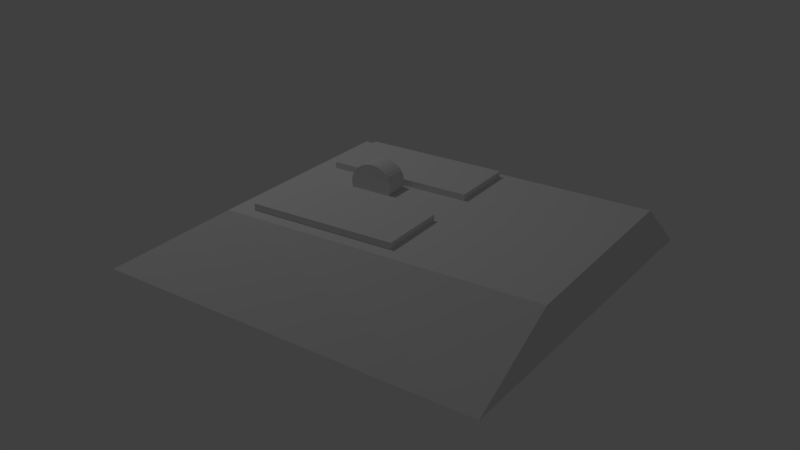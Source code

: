 # Source: mys.blend  (saved by Blender 2.79.0; exported with 4.5.12 LTS)
import bpy
from mathutils import Matrix  # noqa: F401  (used for matrix-valued properties, if any)

bpy.ops.wm.read_factory_settings(use_empty=True)
scene = bpy.context.scene
scene.name = 'Scene'

# ---- collections
col_collection_1 = bpy.data.collections.new('Collection 1'); scene.collection.children.link(col_collection_1)

# ---- world
world_world = bpy.data.worlds.new('World'); scene.world = world_world
world_world.color = (0.05088, 0.05088, 0.05088)
world_world.use_sun_shadow = False
world_world.sun_shadow_jitter_overblur = 0.0
world_world.cycles.sampling_method = 'MANUAL'

# ---- cameras
cam_camera_001 = bpy.data.cameras.new('Camera.001')
cam_camera_001.clip_end = 100.0
cam_camera_001.lens = 35.0
cam_camera_001.sensor_width = 32.0
cam_camera_001.sensor_height = 18.0
cam_camera_001.ortho_scale = 7.314
cam_camera_001.dof.focus_distance = 0.0
cam_camera_001.dof.aperture_fstop = 128.0

# ---- lights
light_lamp_001 = bpy.data.lights.new('Lamp.001', 'POINT')
light_lamp_001.transmission_factor = 0.0
light_lamp_001.cutoff_distance = 30.0
light_lamp_001.energy = 100.0
light_lamp_001.shadow_buffer_clip_start = 1.001
light_lamp_001.shadow_soft_size = 0.1
light_lamp_001.shadow_maximum_resolution = 0.006
light_lamp_001.use_absolute_resolution = True

# ---- meshes
me_cube_008 = bpy.data.meshes.new('Cube.008')
me_cube_008.from_pydata([(-1.008, -1.69, -1.0), (-1.004, -0.9896, 1.0), (-0.9202, 1.731, -1.162), (-0.9951, 1.01, 1.0), (1.555, -1.676, -1.0), (0.9956, -1.008, 1.0), (1.538, 1.567, -0.9187), (1.005, 0.9921, 1.0)], [], [(0, 1, 3, 2), (2, 3, 7, 6), (6, 7, 5, 4), (4, 5, 1, 0), (2, 6, 4, 0), (7, 3, 1, 5)])
me_cube_008.use_remesh_preserve_volume = False
me_cube_008.use_remesh_preserve_attributes = False
me_cube_008.use_mirror_vertex_groups = False
me_cube_008.update()
me_cube_007 = bpy.data.meshes.new('Cube.007')
me_cube_007.from_pydata([(-1.0, -1.0, -1.0), (-1.0, -1.0, 1.0), (-1.0, 1.0, -1.0), (-1.0, 1.0, 1.0), (1.0, -1.0, -1.0), (1.0, -1.0, 1.0), (1.0, 1.0, -1.0), (1.0, 1.0, 1.0)], [], [(0, 1, 3, 2), (2, 3, 7, 6), (6, 7, 5, 4), (4, 5, 1, 0), (2, 6, 4, 0), (7, 3, 1, 5)])
me_cube_007.use_remesh_preserve_volume = False
me_cube_007.use_remesh_preserve_attributes = False
me_cube_007.use_mirror_vertex_groups = False
me_cube_007.update()
me_cube_006 = bpy.data.meshes.new('Cube.006')
me_cube_006.from_pydata([(-1.0, -1.0, -1.0), (-1.0, -1.0, 1.0), (-1.0, 1.0, -1.0), (-1.0, 1.0, 1.0), (1.0, -1.0, -1.0), (1.0, -1.0, 1.0), (1.0, 1.0, -1.0), (1.0, 1.0, 1.0)], [], [(0, 1, 3, 2), (2, 3, 7, 6), (6, 7, 5, 4), (4, 5, 1, 0), (2, 6, 4, 0), (7, 3, 1, 5)])
me_cube_006.use_remesh_preserve_volume = False
me_cube_006.use_remesh_preserve_attributes = False
me_cube_006.use_mirror_vertex_groups = False
me_cube_006.update()
me_cylinder_001 = bpy.data.meshes.new('Cylinder.001')
me_cylinder_001.from_pydata([(0.0, 1.0, -1.0), (0.0, 1.0, 1.0), (0.1951, 0.9808, -1.0), (0.1951, 0.9808, 1.0), (0.3827, 0.9239, -1.0), (0.3827, 0.9239, 1.0), (0.5556, 0.8315, -1.0), (0.5556, 0.8315, 1.0), (0.7071, 0.7071, -1.0), (0.7071, 0.7071, 1.0), (0.8315, 0.5556, -1.0), (0.8315, 0.5556, 1.0), (0.9239, 0.3827, -1.0), (0.9239, 0.3827, 1.0), (0.9808, 0.1951, -1.0), (0.9808, 0.1951, 1.0), (1.0, 7.55e-08, -1.0), (1.0, 7.55e-08, 1.0), (0.9808, -0.1951, -1.0), (0.9808, -0.1951, 1.0), (0.9239, -0.3827, -1.0), (0.9239, -0.3827, 1.0), (0.8315, -0.5556, -1.0), (0.8315, -0.5556, 1.0), (0.7071, -0.7071, -1.0), (0.7071, -0.7071, 1.0), (0.5556, -0.8315, -1.0), (0.5556, -0.8315, 1.0), (0.3827, -0.9239, -1.0), (0.3827, -0.9239, 1.0), (0.1951, -0.9808, -1.0), (0.1951, -0.9808, 1.0), (-3.258e-07, -1.0, -1.0), (-3.258e-07, -1.0, 1.0), (-0.1951, -0.9808, -1.0), (-0.1951, -0.9808, 1.0), (-0.3827, -0.9239, -1.0), (-0.3827, -0.9239, 1.0), (-0.5556, -0.8315, -1.0), (-0.5556, -0.8315, 1.0), (-0.7071, -0.7071, -1.0), (-0.7071, -0.7071, 1.0), (-0.8315, -0.5556, -1.0), (-0.8315, -0.5556, 1.0), (-0.9239, -0.3827, -1.0), (-0.9239, -0.3827, 1.0), (-0.9808, -0.1951, -1.0), (-0.9808, -0.1951, 1.0), (-1.0, 9.656e-07, -1.0), (-1.0, 9.656e-07, 1.0), (-0.9808, 0.1951, -1.0), (-0.9808, 0.1951, 1.0), (-0.9239, 0.3827, -1.0), (-0.9239, 0.3827, 1.0), (-0.8315, 0.5556, -1.0), (-0.8315, 0.5556, 1.0), (-0.7071, 0.7071, -1.0), (-0.7071, 0.7071, 1.0), (-0.5556, 0.8315, -1.0), (-0.5556, 0.8315, 1.0), (-0.3827, 0.9239, -1.0), (-0.3827, 0.9239, 1.0), (-0.1951, 0.9808, -1.0), (-0.1951, 0.9808, 1.0)], [], [(0, 1, 3, 2), (2, 3, 5, 4), (4, 5, 7, 6), (6, 7, 9, 8), (8, 9, 11, 10), (10, 11, 13, 12), (12, 13, 15, 14), (14, 15, 17, 16), (16, 17, 19, 18), (18, 19, 21, 20), (20, 21, 23, 22), (22, 23, 25, 24), (24, 25, 27, 26), (26, 27, 29, 28), (28, 29, 31, 30), (30, 31, 33, 32), (32, 33, 35, 34), (34, 35, 37, 36), (36, 37, 39, 38), (38, 39, 41, 40), (40, 41, 43, 42), (42, 43, 45, 44), (44, 45, 47, 46), (46, 47, 49, 48), (48, 49, 51, 50), (50, 51, 53, 52), (52, 53, 55, 54), (54, 55, 57, 56), (56, 57, 59, 58), (58, 59, 61, 60), (3, 1, 63, 61, 59, 57, 55, 53, 51, 49, 47, 45, 43, 41, 39, 37, 35, 33, 31, 29, 27, 25, 23, 21, 19, 17, 15, 13, 11, 9, 7, 5), (60, 61, 63, 62), (62, 63, 1, 0), (0, 2, 4, 6, 8, 10, 12, 14, 16, 18, 20, 22, 24, 26, 28, 30, 32, 34, 36, 38, 40, 42, 44, 46, 48, 50, 52, 54, 56, 58, 60, 62)])
me_cylinder_001.use_remesh_preserve_volume = False
me_cylinder_001.use_remesh_preserve_attributes = False
me_cylinder_001.use_mirror_vertex_groups = False
me_cylinder_001.update()

# ---- objects
ob_camera = bpy.data.objects.new('Camera', cam_camera_001)
ob_cube = bpy.data.objects.new('Cube', me_cube_008)
ob_cube_001 = bpy.data.objects.new('Cube.001', me_cube_007)
ob_cube_002 = bpy.data.objects.new('Cube.002', me_cube_006)
ob_cylinder = bpy.data.objects.new('Cylinder', me_cylinder_001)
ob_lamp = bpy.data.objects.new('Lamp', light_lamp_001)

# ---- transforms, parenting, visibility, modifiers, constraints
ob_camera.location = (-3.084, 5.112, 4.967)
ob_camera.rotation_euler = (1.151, -0.04206, -2.184)
ob_camera.lock_rotations_4d = False
ob_camera.empty_display_type = 'ARROWS'
ob_camera.color = (0.0, 0.0, 0.0, 0.0)
ob_camera.display_type = 'WIRE'
ob_camera.lineart.crease_threshold = 0.0
ob_cube.location = (4.818, -1.433, 0.04644)
ob_cube.rotation_euler = (0.05945, 0.001733, -2.998)
ob_cube.scale = (1.322, 0.9457, 0.2494)
ob_cube.lineart.crease_threshold = 0.0
ob_cube_001.location = (4.181, -0.9397, 0.2729)
ob_cube_001.rotation_euler = (0.05945, 0.001733, -2.998)
ob_cube_001.scale = (0.6072, 0.3082, 0.0417)
ob_cube_001.lineart.crease_threshold = 0.0
ob_cube_002.location = (4.336, -2.012, 0.3374)
ob_cube_002.rotation_euler = (0.05945, 0.001733, -2.998)
ob_cube_002.scale = (0.6072, 0.3082, 0.0417)
ob_cube_002.lineart.crease_threshold = 0.0
ob_cylinder.location = (4.153, -1.406, 0.3417)
ob_cylinder.rotation_euler = (1.659, 0.001733, -2.998)
ob_cylinder.scale = (0.1801, -0.164, 0.105)
ob_cylinder.lineart.crease_threshold = 0.0
ob_lamp.location = (1.354, -1.79, 5.979)
ob_lamp.rotation_euler = (0.6347, -0.002161, -1.132)
ob_lamp.lock_rotations_4d = False
ob_lamp.empty_display_type = 'ARROWS'
ob_lamp.color = (0.0, 0.0, 0.0, 0.0)
ob_lamp.lineart.crease_threshold = 0.0

# ---- collection membership
col_collection_1.objects.link(ob_camera)
col_collection_1.objects.link(ob_cube)
col_collection_1.objects.link(ob_cube_001)
col_collection_1.objects.link(ob_cube_002)
col_collection_1.objects.link(ob_cylinder)
col_collection_1.objects.link(ob_lamp)

# ---- scene / render settings (as saved in the file)
scene.frame_start = 1; scene.frame_end = 250; scene.frame_set(1)
scene.render.engine = 'BLENDER_EEVEE_NEXT'
scene.render.resolution_percentage = 50
scene.render.dither_intensity = 0.0
scene.cycles.use_denoising = False
scene.cycles.samples = 128
scene.cycles.sampling_pattern = 'TABULATED_SOBOL'
scene.cycles.use_adaptive_sampling = False
scene.cycles.use_light_tree = False
scene.cycles.blur_glossy = 0.0
scene.cycles.sample_clamp_indirect = 0.0
scene.view_settings.view_transform = 'Standard'
bpy.context.view_layer.update()

# ---- added for rendering (the .blend has no active camera): camera
cam_auto = bpy.data.cameras.new('AutoCamera')
cam_auto.lens = 50.0
cam_auto.sensor_width = 36.0
cam_auto.clip_end = 1000.0
ob_auto_camera = bpy.data.objects.new('AutoCamera', cam_auto)
scene.collection.objects.link(ob_auto_camera)
ob_auto_camera.location = (9.45664, -7.4969, 4.0811)
ob_auto_camera.rotation_euler = (1.09748, -7.21219e-08, 0.694738)
scene.camera = ob_auto_camera
bpy.context.view_layer.update()
